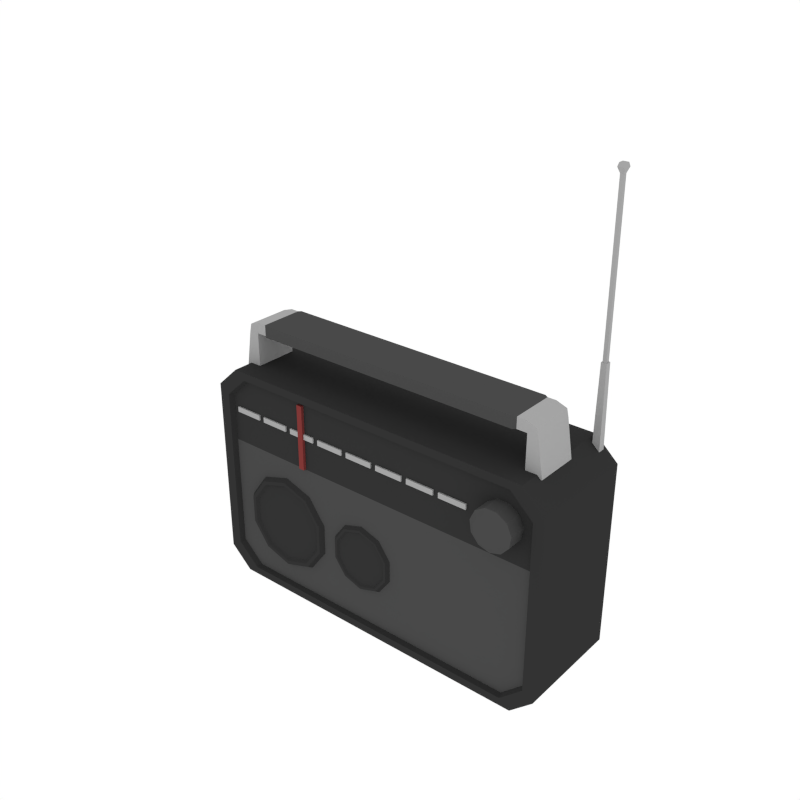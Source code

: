 # Source: Radio.blend  (saved by Blender 2.79.0; exported with 4.5.12 LTS)
import bpy
from mathutils import Matrix  # noqa: F401  (used for matrix-valued properties, if any)

bpy.ops.wm.read_factory_settings(use_empty=True)
scene = bpy.context.scene
scene.name = 'Scene'

# ---- collections
col_collection_1 = bpy.data.collections.new('Collection 1'); scene.collection.children.link(col_collection_1)

# ---- materials (node trees are filled in below, after node groups)
mat_darkgrey = bpy.data.materials.new('DarkGrey')
mat_darkgrey.alpha_threshold = 0.0
mat_darkgrey.diffuse_color = (0.0668, 0.0668, 0.0668, 1.0)
mat_darkgrey.roughness = 0.5
mat_black = bpy.data.materials.new('Black')
mat_black.alpha_threshold = 0.0
mat_black.diffuse_color = (0.0331, 0.0331, 0.0331, 1.0)
mat_black.roughness = 0.5
mat_lightgrey = bpy.data.materials.new('LightGrey')
mat_lightgrey.alpha_threshold = 0.0
mat_lightgrey.diffuse_color = (0.3757, 0.3757, 0.3757, 1.0)
mat_lightgrey.roughness = 0.5
mat_red = bpy.data.materials.new('Red')
mat_red.alpha_threshold = 0.0
mat_red.diffuse_color = (0.214, 0.03955, 0.03738, 1.0)
mat_red.roughness = 0.5

# ---- material node trees

# ---- world
world_world = bpy.data.worlds.new('World'); scene.world = world_world
world_world.color = (1.0, 1.0, 1.0)
world_world.use_sun_shadow = False
world_world.sun_shadow_jitter_overblur = 0.0
world_world.cycles.sampling_method = 'NONE'
world_world.cycles.sample_map_resolution = 256

# ---- meshes
me_cube_005 = bpy.data.meshes.new('Cube.005')
me_cube_005.from_pydata([(-0.3483, -0.1567, 0.281), (-0.3483, 0.0497, 0.281), (0.3483, 0.0497, 0.281), (0.3483, -0.1567, 0.281), (-0.3275, -0.1567, 0.281), (0.3275, -0.1567, 0.281), (-0.3236, -0.1464, 0.281), (0.3236, -0.1464, 0.281), (0.2676, -0.1076, 0.3087), (0.2886, -0.1076, 0.3149), (0.3029, -0.1076, 0.3314), (0.306, -0.1076, 0.353), (0.2969, -0.1076, 0.3728), (0.2785, -0.1076, 0.3846), (0.2567, -0.1076, 0.3846), (0.2383, -0.1076, 0.3728), (0.2292, -0.1076, 0.353), (0.2324, -0.1076, 0.3314), (0.2467, -0.1076, 0.3149), (0.2676, -0.1859, 0.3196), (0.2676, -0.1791, 0.3087), (0.2827, -0.1859, 0.324), (0.2886, -0.1791, 0.3149), (0.2929, -0.1859, 0.3359), (0.3029, -0.1791, 0.3314), (0.2952, -0.1859, 0.3514), (0.306, -0.1791, 0.353), (0.2887, -0.1859, 0.3657), (0.2969, -0.1791, 0.3728), (0.2755, -0.1859, 0.3742), (0.2785, -0.1791, 0.3846), (0.2598, -0.1859, 0.3742), (0.2567, -0.1791, 0.3846), (0.2466, -0.1859, 0.3657), (0.2383, -0.1791, 0.3728), (0.24, -0.1859, 0.3514), (0.2292, -0.1791, 0.353), (0.2423, -0.1859, 0.3359), (0.2324, -0.1791, 0.3314), (0.2526, -0.1859, 0.324), (0.2467, -0.1791, 0.3149), (0.3234, 0.03034, 0.5647), (0.3234, 0.04045, 0.5647), (0.3254, 0.04248, 0.3896), (0.3254, 0.02832, 0.3896), (0.3131, 0.04045, 0.5647), (0.3131, 0.03034, 0.5647), (0.3111, 0.04248, 0.3896), (0.3111, 0.02832, 0.3896), (0.3217, 0.03882, 0.5647), (0.3217, 0.03198, 0.5647), (0.3148, 0.03882, 0.5647), (0.3148, 0.03198, 0.5647), (0.3215, 0.0386, 0.8551), (0.3215, 0.03219, 0.8551), (0.315, 0.0386, 0.8551), (0.315, 0.03219, 0.8551), (0.325, 0.04206, 0.8644), (0.325, 0.02874, 0.8644), (0.3115, 0.04206, 0.8644), (0.3115, 0.02874, 0.8644), (0.3233, 0.04038, 0.8709), (0.3233, 0.03042, 0.8709), (0.3132, 0.04038, 0.8709), (0.3132, 0.03042, 0.8709), (-0.1512, -0.1549, 0.08441), (-0.1991, -0.1549, 0.06886), (-0.1991, -0.1549, 0.06236), (-0.1991, -0.14, 0.0515), (-0.1474, -0.1549, 0.07915), (-0.141, -0.14, 0.07037), (-0.1155, -0.1549, 0.1231), (-0.1052, -0.14, 0.1198), (-0.1155, -0.1549, 0.1775), (-0.1052, -0.14, 0.1808), (-0.1474, -0.1549, 0.2214), (-0.141, -0.14, 0.2302), (-0.1991, -0.1549, 0.2382), (-0.1991, -0.14, 0.2491), (-0.2508, -0.1549, 0.2214), (-0.2572, -0.14, 0.2302), (-0.2827, -0.1549, 0.1775), (-0.293, -0.14, 0.1808), (-0.2827, -0.1549, 0.1231), (-0.293, -0.14, 0.1198), (-0.2508, -0.1549, 0.07915), (-0.2572, -0.14, 0.07037), (-0.1217, -0.1549, 0.1251), (-0.1217, -0.1549, 0.1754), (-0.1512, -0.1549, 0.2162), (-0.1991, -0.1549, 0.2317), (-0.247, -0.1549, 0.2162), (-0.2765, -0.1549, 0.1754), (-0.2765, -0.1549, 0.1251), (-0.247, -0.1549, 0.08441), (-0.2441, -0.1501, 0.08837), (-0.1991, -0.1501, 0.07375), (-0.2719, -0.1501, 0.1266), (-0.2719, -0.1501, 0.1739), (-0.2441, -0.1501, 0.2122), (-0.1991, -0.1501, 0.2268), (-0.1541, -0.1501, 0.2122), (-0.1263, -0.1501, 0.1739), (-0.1263, -0.1501, 0.1266), (-0.1541, -0.1501, 0.08837), (-0.305, -0.1567, 0.002257), (-0.3483, -0.1567, 0.04228), (-0.3483, -0.1567, 0.3913), (-0.305, -0.1567, 0.4313), (-0.305, 0.0497, 0.002257), (-0.3483, 0.0497, 0.04228), (-0.3483, 0.0497, 0.3913), (-0.305, 0.0497, 0.4313), (0.3483, -0.1567, 0.04228), (0.305, -0.1567, 0.002257), (0.305, -0.1567, 0.4313), (0.3483, -0.1567, 0.3913), (0.3483, 0.0497, 0.04228), (0.305, 0.0497, 0.002257), (0.305, 0.0497, 0.4313), (0.3483, 0.0497, 0.3913), (-0.2842, -0.1567, 0.01722), (-0.3275, -0.1567, 0.05724), (-0.3275, -0.1567, 0.3763), (-0.2842, -0.1567, 0.4163), (0.2842, -0.1567, 0.4163), (0.3275, -0.1567, 0.3763), (0.3275, -0.1567, 0.05724), (0.2842, -0.1567, 0.01722), (-0.3236, -0.1464, 0.05962), (-0.2803, -0.1464, 0.0196), (-0.2803, -0.1464, 0.4139), (-0.3236, -0.1464, 0.3739), (0.3236, -0.1464, 0.3739), (0.2803, -0.1464, 0.4139), (0.2803, -0.1464, 0.0196), (0.3236, -0.1464, 0.05962), (0.2834, -0.1171, 0.4251), (0.2834, -0.03547, 0.4251), (0.3137, -0.1171, 0.4251), (0.3137, -0.03547, 0.4251), (0.2797, -0.1171, 0.5153), (0.2797, -0.03547, 0.5153), (0.2995, -0.03547, 0.5084), (0.2995, -0.1171, 0.5084), (0.2834, -0.03547, 0.4945), (0.3027, -0.03547, 0.4945), (0.3027, -0.1171, 0.4945), (0.2834, -0.1171, 0.4945), (0.2641, -0.03547, 0.4945), (0.2641, -0.03547, 0.5153), (0.2641, -0.1171, 0.4945), (0.2641, -0.1171, 0.5153), (0.2584, -0.03237, 0.4937), (0.2584, -0.1202, 0.4937), (0.2584, -0.03237, 0.516), (0.2584, -0.1202, 0.516), (-0.2834, -0.1171, 0.4251), (-0.2834, -0.03547, 0.4251), (-0.3137, -0.1171, 0.4251), (-0.3137, -0.03547, 0.4251), (-0.2797, -0.1171, 0.5153), (-0.2797, -0.03547, 0.5153), (-0.2995, -0.03547, 0.5084), (-0.2995, -0.1171, 0.5084), (-0.2834, -0.03547, 0.4945), (-0.3027, -0.03547, 0.4945), (-0.3027, -0.1171, 0.4945), (-0.2834, -0.1171, 0.4945), (-0.2641, -0.03547, 0.4945), (-0.2641, -0.03547, 0.5153), (-0.2641, -0.1171, 0.4945), (-0.2641, -0.1171, 0.5153), (0.0, -0.1202, 0.516), (0.0, -0.03237, 0.516), (0.0, -0.03237, 0.4937), (0.0, -0.1202, 0.4937), (-0.2584, -0.03237, 0.4937), (-0.2584, -0.1202, 0.4937), (-0.2584, -0.03237, 0.516), (-0.2584, -0.1202, 0.516), (-0.313, -0.1494, 0.3525), (-0.2585, -0.1494, 0.3525), (-0.313, -0.1494, 0.3424), (-0.2585, -0.1494, 0.3424), (-0.313, -0.1371, 0.3424), (-0.313, -0.1371, 0.3525), (-0.2585, -0.1371, 0.3525), (-0.2585, -0.1371, 0.3424), (-0.2476, -0.1494, 0.3525), (-0.193, -0.1494, 0.3525), (-0.2476, -0.1494, 0.3424), (-0.193, -0.1494, 0.3424), (-0.2476, -0.1371, 0.3424), (-0.2476, -0.1371, 0.3525), (-0.193, -0.1371, 0.3525), (-0.193, -0.1371, 0.3424), (-0.1821, -0.1494, 0.3525), (-0.1275, -0.1494, 0.3525), (-0.1821, -0.1494, 0.3424), (-0.1275, -0.1494, 0.3424), (-0.1821, -0.1371, 0.3424), (-0.1821, -0.1371, 0.3525), (-0.1275, -0.1371, 0.3525), (-0.1275, -0.1371, 0.3424), (-0.1166, -0.1494, 0.3525), (-0.06204, -0.1494, 0.3525), (-0.1166, -0.1494, 0.3424), (-0.06204, -0.1494, 0.3424), (-0.1166, -0.1371, 0.3424), (-0.1166, -0.1371, 0.3525), (-0.06204, -0.1371, 0.3525), (-0.06204, -0.1371, 0.3424), (-0.05112, -0.1494, 0.3525), (0.003439, -0.1494, 0.3525), (-0.05112, -0.1494, 0.3424), (0.003439, -0.1494, 0.3424), (-0.05112, -0.1371, 0.3424), (-0.05112, -0.1371, 0.3525), (0.003439, -0.1371, 0.3525), (0.003439, -0.1371, 0.3424), (0.01435, -0.1494, 0.3525), (0.06892, -0.1494, 0.3525), (0.01435, -0.1494, 0.3424), (0.06892, -0.1494, 0.3424), (0.01435, -0.1371, 0.3424), (0.01435, -0.1371, 0.3525), (0.06892, -0.1371, 0.3525), (0.06892, -0.1371, 0.3424), (0.07983, -0.1494, 0.3525), (0.1344, -0.1494, 0.3525), (0.07983, -0.1494, 0.3424), (0.1344, -0.1494, 0.3424), (0.07983, -0.1371, 0.3424), (0.07983, -0.1371, 0.3525), (0.1344, -0.1371, 0.3525), (0.1344, -0.1371, 0.3424), (0.1453, -0.1494, 0.3525), (0.1999, -0.1494, 0.3525), (0.1453, -0.1494, 0.3424), (0.1999, -0.1494, 0.3424), (0.1453, -0.1371, 0.3424), (0.1453, -0.1371, 0.3525), (0.1999, -0.1371, 0.3525), (0.1999, -0.1371, 0.3424), (-0.1493, -0.1521, 0.4075), (-0.1493, -0.1521, 0.2819), (-0.1603, -0.1521, 0.4075), (-0.1603, -0.1521, 0.2819), (-0.1603, -0.1344, 0.4075), (-0.1493, -0.1344, 0.4075), (-0.1493, -0.1344, 0.2819), (-0.1603, -0.1344, 0.2819), (0.01272, -0.1534, 0.1047), (-0.02043, -0.1534, 0.09389), (-0.02043, -0.1534, 0.08938), (-0.02043, -0.1431, 0.08186), (0.01537, -0.1534, 0.101), (0.01979, -0.1431, 0.09493), (0.03749, -0.1534, 0.1315), (0.04464, -0.1431, 0.1291), (0.03749, -0.1534, 0.1691), (0.04464, -0.1431, 0.1714), (0.01537, -0.1534, 0.1996), (0.01979, -0.1431, 0.2056), (-0.02043, -0.1534, 0.2112), (-0.02043, -0.1431, 0.2187), (-0.05623, -0.1534, 0.1996), (-0.06065, -0.1431, 0.2056), (-0.07835, -0.1534, 0.1691), (-0.0855, -0.1431, 0.1714), (-0.07835, -0.1534, 0.1315), (-0.0855, -0.1431, 0.1291), (-0.05623, -0.1534, 0.101), (-0.06065, -0.1431, 0.09493), (0.03321, -0.1534, 0.1329), (0.03321, -0.1534, 0.1677), (0.01272, -0.1534, 0.1959), (-0.02043, -0.1534, 0.2067), (-0.05358, -0.1534, 0.1959), (-0.07407, -0.1534, 0.1677), (-0.07407, -0.1534, 0.1329), (-0.05358, -0.1534, 0.1047), (-0.05159, -0.1501, 0.1074), (-0.02043, -0.1501, 0.09727), (-0.07085, -0.1501, 0.1339), (-0.07085, -0.1501, 0.1667), (-0.05159, -0.1501, 0.1932), (-0.02043, -0.1501, 0.2033), (0.01073, -0.1501, 0.1932), (0.02999, -0.1501, 0.1667), (0.02999, -0.1501, 0.1339), (0.01073, -0.1501, 0.1074)], [], [(119, 112, 108, 115), (117, 2, 3, 113), (3, 116, 126, 5), (107, 0, 4, 123), (105, 114, 128, 121), (115, 108, 124, 125), (4, 122, 129, 6), (0, 106, 122, 4), (109, 110, 1, 2, 117, 118), (121, 128, 135, 130), (123, 4, 6, 132), (5, 126, 133, 7), (127, 5, 7, 136), (135, 136, 7, 6, 129, 130), (125, 124, 131, 134), (7, 133, 134, 131, 132, 6), (2, 120, 116, 3), (0, 107, 111, 1), (113, 3, 5, 127), (1, 111, 112, 119, 120, 2), (109, 118, 114, 105), (40, 18, 8, 20), (24, 10, 11, 26), (26, 11, 12, 28), (28, 12, 13, 30), (30, 13, 14, 32), (32, 14, 15, 34), (34, 15, 16, 36), (36, 16, 17, 38), (38, 17, 18, 40), (22, 9, 10, 24), (20, 8, 9, 22), (20, 22, 21, 19), (22, 24, 23, 21), (24, 26, 25, 23), (26, 28, 27, 25), (28, 30, 29, 27), (30, 32, 31, 29), (32, 34, 33, 31), (34, 36, 35, 33), (36, 38, 37, 35), (38, 40, 39, 37), (40, 20, 19, 39), (19, 21, 23, 25, 27, 29, 31, 33, 35, 37, 39), (43, 44, 41, 42), (47, 45, 46, 48), (43, 42, 45, 47), (41, 44, 48, 46), (45, 42, 49, 51), (49, 50, 54, 53), (46, 45, 51, 52), (42, 41, 50, 49), (41, 46, 52, 50), (54, 56, 60, 58), (50, 52, 56, 54), (52, 51, 55, 56), (51, 49, 53, 55), (59, 57, 61, 63), (56, 55, 59, 60), (55, 53, 57, 59), (53, 54, 58, 57), (61, 62, 64, 63), (57, 58, 62, 61), (58, 60, 64, 62), (60, 59, 63, 64), (90, 91, 99, 100), (71, 73, 88, 87), (67, 68, 70, 69), (92, 93, 97, 98), (85, 67, 66, 94), (69, 70, 72, 71), (88, 89, 101, 102), (75, 77, 90, 89), (71, 72, 74, 73), (65, 87, 103, 104), (79, 81, 92, 91), (73, 74, 76, 75), (91, 92, 98, 99), (83, 85, 94, 93), (75, 76, 78, 77), (89, 90, 100, 101), (69, 71, 87, 65), (77, 78, 80, 79), (87, 88, 102, 103), (73, 75, 89, 88), (79, 80, 82, 81), (66, 65, 104, 96), (67, 69, 65, 66), (81, 82, 84, 83), (93, 94, 95, 97), (77, 79, 91, 90), (83, 84, 86, 85), (94, 66, 96, 95), (96, 104, 103, 102, 101, 100, 99, 98, 97, 95), (85, 86, 68, 67), (81, 83, 93, 92), (109, 105, 106, 110), (108, 112, 111, 107), (114, 118, 117, 113), (119, 115, 116, 120), (105, 121, 122, 106), (124, 108, 107, 123), (113, 127, 128, 114), (126, 116, 115, 125), (127, 136, 135, 128), (129, 122, 121, 130), (131, 124, 123, 132), (133, 126, 125, 134), (106, 0, 1, 110), (140, 139, 137, 138), (143, 142, 141, 144), (146, 145, 142, 143), (147, 146, 143, 144), (152, 150, 155, 156), (148, 147, 144, 141), (137, 139, 147, 148), (138, 137, 148, 145), (139, 140, 146, 147), (140, 138, 145, 146), (150, 149, 153, 155), (151, 152, 156, 154), (149, 151, 154, 153), (148, 141, 152, 151), (141, 142, 150, 152), (145, 148, 151, 149), (142, 145, 149, 150), (155, 153, 175, 174), (153, 154, 176, 175), (156, 155, 174, 173), (154, 156, 173, 176), (160, 158, 157, 159), (163, 164, 161, 162), (166, 163, 162, 165), (167, 164, 163, 166), (172, 180, 179, 170), (168, 161, 164, 167), (157, 168, 167, 159), (158, 165, 168, 157), (159, 167, 166, 160), (160, 166, 165, 158), (170, 179, 177, 169), (171, 178, 180, 172), (169, 177, 178, 171), (168, 171, 172, 161), (161, 172, 170, 162), (165, 169, 171, 168), (162, 170, 169, 165), (179, 174, 175, 177), (177, 175, 176, 178), (180, 173, 174, 179), (178, 176, 173, 180), (184, 182, 181, 183), (182, 187, 186, 181), (184, 188, 187, 182), (181, 186, 185, 183), (183, 185, 188, 184), (192, 190, 189, 191), (190, 195, 194, 189), (192, 196, 195, 190), (189, 194, 193, 191), (191, 193, 196, 192), (200, 198, 197, 199), (198, 203, 202, 197), (200, 204, 203, 198), (197, 202, 201, 199), (199, 201, 204, 200), (208, 206, 205, 207), (206, 211, 210, 205), (208, 212, 211, 206), (205, 210, 209, 207), (207, 209, 212, 208), (216, 214, 213, 215), (214, 219, 218, 213), (216, 220, 219, 214), (213, 218, 217, 215), (215, 217, 220, 216), (224, 222, 221, 223), (222, 227, 226, 221), (224, 228, 227, 222), (221, 226, 225, 223), (223, 225, 228, 224), (232, 230, 229, 231), (230, 235, 234, 229), (232, 236, 235, 230), (229, 234, 233, 231), (231, 233, 236, 232), (240, 238, 237, 239), (238, 243, 242, 237), (240, 244, 243, 238), (237, 242, 241, 239), (239, 241, 244, 240), (248, 246, 245, 247), (246, 251, 250, 245), (248, 252, 251, 246), (245, 250, 249, 247), (247, 249, 252, 248), (278, 279, 287, 288), (259, 261, 276, 275), (255, 256, 258, 257), (280, 281, 285, 286), (273, 255, 254, 282), (257, 258, 260, 259), (276, 277, 289, 290), (263, 265, 278, 277), (259, 260, 262, 261), (253, 275, 291, 292), (267, 269, 280, 279), (261, 262, 264, 263), (279, 280, 286, 287), (271, 273, 282, 281), (263, 264, 266, 265), (277, 278, 288, 289), (257, 259, 275, 253), (265, 266, 268, 267), (275, 276, 290, 291), (261, 263, 277, 276), (267, 268, 270, 269), (254, 253, 292, 284), (255, 257, 253, 254), (269, 270, 272, 271), (281, 282, 283, 285), (265, 267, 279, 278), (271, 272, 274, 273), (282, 254, 284, 283), (284, 292, 291, 290, 289, 288, 287, 286, 285, 283), (273, 274, 256, 255), (269, 271, 281, 280)])
me_cube_005.polygons.foreach_set('material_index', [1, 1, 1, 1, 1, 1, 1, 1, 1, 1, 1, 1, 1, 0, 1, 1, 1, 1, 1, 1, 1, 0, 0, 0, 0, 0, 0, 0, 0, 0, 0, 0, 0, 0, 0, 0, 0, 0, 0, 0, 0, 0, 0, 0, 2, 2, 2, 2, 2, 2, 2, 2, 2, 2, 2, 2, 2, 2, 2, 2, 2, 2, 2, 2, 2, 1, 1, 1, 1, 1, 1, 1, 1, 1, 1, 1, 1, 1, 1, 1, 1, 1, 1, 1, 1, 1, 1, 1, 1, 1, 1, 1, 1, 1, 1, 1, 1, 1, 1, 1, 1, 1, 1, 1, 1, 1, 1, 1, 1, 2, 2, 2, 2, 0, 2, 2, 2, 2, 2, 0, 0, 0, 2, 2, 2, 2, 0, 0, 0, 0, 2, 2, 2, 2, 0, 2, 2, 2, 2, 2, 0, 0, 0, 2, 2, 2, 2, 0, 0, 0, 0, 2, 2, 2, 2, 2, 2, 2, 2, 2, 2, 2, 2, 2, 2, 2, 2, 2, 2, 2, 2, 2, 2, 2, 2, 2, 2, 2, 2, 2, 2, 2, 2, 2, 2, 2, 2, 2, 2, 2, 2, 3, 3, 3, 3, 3, 1, 1, 1, 1, 1, 1, 1, 1, 1, 1, 1, 1, 1, 1, 1, 1, 1, 1, 1, 1, 1, 1, 1, 1, 1, 1, 1, 1, 1, 1, 1])
me_cube_005.materials.append(mat_darkgrey)
me_cube_005.materials.append(mat_black)
me_cube_005.materials.append(mat_lightgrey)
me_cube_005.materials.append(mat_red)
me_cube_005.use_remesh_preserve_volume = False
me_cube_005.use_remesh_preserve_attributes = False
me_cube_005.use_mirror_vertex_groups = False
me_cube_005.update()

# ---- objects
ob_radio = bpy.data.objects.new('Radio', me_cube_005)

# ---- transforms, parenting, visibility, modifiers, constraints
ob_radio.location = (0.0, 0.0, 0.0)
ob_radio.scale = (2.42, 2.42, 2.42)
ob_radio.lineart.crease_threshold = 0.0

# ---- collection membership
col_collection_1.objects.link(ob_radio)

# ---- scene / render settings (as saved in the file)
scene.frame_start = 1; scene.frame_end = 250; scene.frame_set(0)
scene.render.engine = 'CYCLES'
scene.render.resolution_x = 1000
scene.render.resolution_y = 1000
scene.render.dither_intensity = 0.0
scene.cycles.samples = 200
scene.cycles.sampling_pattern = 'TABULATED_SOBOL'
scene.cycles.light_sampling_threshold = 0.0
scene.cycles.use_adaptive_sampling = False
scene.cycles.use_light_tree = False
scene.cycles.caustics_reflective = False
scene.cycles.caustics_refractive = False
scene.cycles.blur_glossy = 0.0
scene.cycles.max_bounces = 2
scene.cycles.pixel_filter_type = 'GAUSSIAN'
scene.cycles.sample_clamp_indirect = 0.0
scene.view_settings.view_transform = 'Standard'
bpy.context.view_layer.update()

# ---- added for rendering (the .blend has no active camera): camera
cam_auto = bpy.data.cameras.new('AutoCamera')
cam_auto.lens = 50.0
cam_auto.sensor_width = 36.0
cam_auto.clip_end = 1000.0
ob_auto_camera = bpy.data.objects.new('AutoCamera', cam_auto)
scene.collection.objects.link(ob_auto_camera)
ob_auto_camera.location = (2.54829, -3.22275, 3.09522)
ob_auto_camera.rotation_euler = (1.09748, -7.21219e-08, 0.694738)
scene.camera = ob_auto_camera
bpy.context.view_layer.update()
